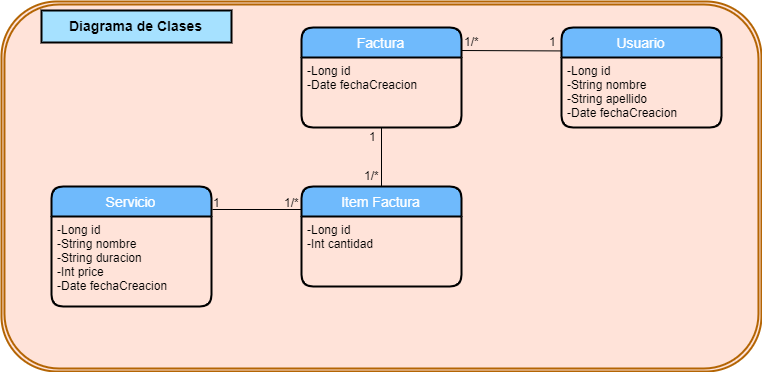

The diagram above was exported from draw.io. Its source (the exported page's mxGraphModel, read from the mxfile embedded in the PNG):
<mxGraphModel dx="1102" dy="614" grid="1" gridSize="10" guides="1" tooltips="1" connect="1" arrows="1" fold="1" page="1" pageScale="1" pageWidth="850" pageHeight="1100" math="0" shadow="0">
  <root>
    <mxCell id="0" />
    <mxCell id="1" parent="0" />
    <mxCell id="edV1lT0ZpNiDMEn4koLR-17" value="" style="shape=ext;double=1;rounded=1;whiteSpace=wrap;html=1;fillColor=#FFE3D9;strokeColor=#b46504;strokeWidth=2;" parent="1" vertex="1">
      <mxGeometry x="43.970588235294144" y="24" width="760" height="370" as="geometry" />
    </mxCell>
    <mxCell id="edV1lT0ZpNiDMEn4koLR-25" value="" style="endArrow=none;html=1;entryX=0.012;entryY=0.188;entryDx=0;entryDy=0;entryPerimeter=0;" parent="1" edge="1">
      <mxGeometry width="50" height="50" relative="1" as="geometry">
        <mxPoint x="500" y="73" as="sourcePoint" />
        <mxPoint x="605.6800000000001" y="73.43999999999994" as="targetPoint" />
      </mxGeometry>
    </mxCell>
    <mxCell id="edV1lT0ZpNiDMEn4koLR-26" value="1" style="text;html=1;resizable=0;points=[];autosize=1;align=left;verticalAlign=top;spacingTop=-4;" parent="1" vertex="1">
      <mxGeometry x="590" y="55" width="20" height="20" as="geometry" />
    </mxCell>
    <mxCell id="edV1lT0ZpNiDMEn4koLR-27" value="1/*" style="text;html=1;resizable=0;points=[];autosize=1;align=left;verticalAlign=top;spacingTop=-4;" parent="1" vertex="1">
      <mxGeometry x="504.5" y="55" width="30" height="20" as="geometry" />
    </mxCell>
    <mxCell id="edV1lT0ZpNiDMEn4koLR-30" value="" style="endArrow=none;html=1;entryX=0.5;entryY=1;entryDx=0;entryDy=0;" parent="1" source="edV1lT0ZpNiDMEn4koLR-61" target="edV1lT0ZpNiDMEn4koLR-60" edge="1">
      <mxGeometry width="50" height="50" relative="1" as="geometry">
        <mxPoint x="370.5272727272727" y="189" as="sourcePoint" />
        <mxPoint x="370" y="160" as="targetPoint" />
        <Array as="points" />
      </mxGeometry>
    </mxCell>
    <mxCell id="edV1lT0ZpNiDMEn4koLR-31" value="1/*" style="text;html=1;resizable=0;points=[];autosize=1;align=left;verticalAlign=top;spacingTop=-4;" parent="1" vertex="1">
      <mxGeometry x="405" y="189" width="30" height="20" as="geometry" />
    </mxCell>
    <mxCell id="edV1lT0ZpNiDMEn4koLR-32" value="1" style="text;html=1;resizable=0;points=[];autosize=1;align=left;verticalAlign=top;spacingTop=-4;" parent="1" vertex="1">
      <mxGeometry x="410" y="150" width="20" height="20" as="geometry" />
    </mxCell>
    <mxCell id="edV1lT0ZpNiDMEn4koLR-39" value="1/*" style="text;html=1;resizable=0;points=[];autosize=1;align=left;verticalAlign=top;spacingTop=-4;direction=south;" parent="1" vertex="1">
      <mxGeometry x="325" y="216" width="20" height="30" as="geometry" />
    </mxCell>
    <mxCell id="edV1lT0ZpNiDMEn4koLR-40" value="1" style="text;html=1;resizable=0;points=[];autosize=1;align=left;verticalAlign=top;spacingTop=-4;" parent="1" vertex="1">
      <mxGeometry x="254" y="216" width="20" height="20" as="geometry" />
    </mxCell>
    <mxCell id="edV1lT0ZpNiDMEn4koLR-41" value="" style="endArrow=none;html=1;entryX=0;entryY=0.25;entryDx=0;entryDy=0;" parent="1" edge="1">
      <mxGeometry width="50" height="50" relative="1" as="geometry">
        <mxPoint x="255" y="232" as="sourcePoint" />
        <mxPoint x="354" y="232" as="targetPoint" />
      </mxGeometry>
    </mxCell>
    <mxCell id="edV1lT0ZpNiDMEn4koLR-43" value="Diagrama de Clases" style="text;align=center;verticalAlign=middle;spacingLeft=4;spacingRight=4;strokeColor=#000000;fillColor=#A6E1FF;rotatable=0;points=[[0,0.5],[1,0.5]];portConstraint=eastwest;fontSize=14;strokeWidth=2;fontStyle=1" parent="1" vertex="1">
      <mxGeometry x="84" y="33" width="190" height="32" as="geometry" />
    </mxCell>
    <mxCell id="edV1lT0ZpNiDMEn4koLR-57" value="Usuario" style="swimlane;childLayout=stackLayout;horizontal=1;startSize=30;horizontalStack=0;fillColor=#6FBAFC;fontColor=#FFFFFF;rounded=1;fontSize=14;fontStyle=0;strokeWidth=2;resizeParent=0;resizeLast=1;shadow=0;dashed=0;align=center;arcSize=13;" parent="1" vertex="1">
      <mxGeometry x="604" y="50" width="160" height="100" as="geometry" />
    </mxCell>
    <mxCell id="edV1lT0ZpNiDMEn4koLR-58" value="-Long id&#10;-String nombre&#10;-String apellido&#10;-Date fechaCreacion" style="align=left;strokeColor=none;fillColor=none;spacingLeft=4;fontSize=12;verticalAlign=top;resizable=0;rotatable=0;part=1;" parent="edV1lT0ZpNiDMEn4koLR-57" vertex="1">
      <mxGeometry y="30" width="160" height="70" as="geometry" />
    </mxCell>
    <mxCell id="edV1lT0ZpNiDMEn4koLR-59" value="Factura" style="swimlane;childLayout=stackLayout;horizontal=1;startSize=30;horizontalStack=0;fillColor=#6FBAFC;fontColor=#FFFFFF;rounded=1;fontSize=14;fontStyle=0;strokeWidth=2;resizeParent=0;resizeLast=1;shadow=0;dashed=0;align=center;arcSize=13;" parent="1" vertex="1">
      <mxGeometry x="344" y="50" width="160" height="100" as="geometry" />
    </mxCell>
    <mxCell id="edV1lT0ZpNiDMEn4koLR-60" value="-Long id&#10;-Date fechaCreacion" style="align=left;strokeColor=none;fillColor=none;spacingLeft=4;fontSize=12;verticalAlign=top;resizable=0;rotatable=0;part=1;" parent="edV1lT0ZpNiDMEn4koLR-59" vertex="1">
      <mxGeometry y="30" width="160" height="70" as="geometry" />
    </mxCell>
    <mxCell id="edV1lT0ZpNiDMEn4koLR-61" value="Item Factura" style="swimlane;childLayout=stackLayout;horizontal=1;startSize=30;horizontalStack=0;fillColor=#6FBAFC;fontColor=#FFFFFF;rounded=1;fontSize=14;fontStyle=0;strokeWidth=2;resizeParent=0;resizeLast=1;shadow=0;dashed=0;align=center;arcSize=13;" parent="1" vertex="1">
      <mxGeometry x="344" y="209" width="160" height="100" as="geometry">
        <mxRectangle x="344" y="209" width="110" height="30" as="alternateBounds" />
      </mxGeometry>
    </mxCell>
    <mxCell id="edV1lT0ZpNiDMEn4koLR-62" value="-Long id&#10;-Int cantidad" style="align=left;strokeColor=none;fillColor=none;spacingLeft=4;fontSize=12;verticalAlign=top;resizable=0;rotatable=0;part=1;" parent="edV1lT0ZpNiDMEn4koLR-61" vertex="1">
      <mxGeometry y="30" width="160" height="70" as="geometry" />
    </mxCell>
    <mxCell id="edV1lT0ZpNiDMEn4koLR-63" value="Servicio" style="swimlane;childLayout=stackLayout;horizontal=1;startSize=30;horizontalStack=0;fillColor=#6FBAFC;fontColor=#FFFFFF;rounded=1;fontSize=14;fontStyle=0;strokeWidth=2;resizeParent=0;resizeLast=1;shadow=0;dashed=0;align=center;arcSize=13;" parent="1" vertex="1">
      <mxGeometry x="94" y="209" width="160" height="120" as="geometry" />
    </mxCell>
    <mxCell id="edV1lT0ZpNiDMEn4koLR-64" value="-Long id&#10;-String nombre&#10;-String duracion&#10;-Int price&#10;-Date fechaCreacion&#10;" style="align=left;strokeColor=none;fillColor=none;spacingLeft=4;fontSize=12;verticalAlign=top;resizable=0;rotatable=0;part=1;" parent="edV1lT0ZpNiDMEn4koLR-63" vertex="1">
      <mxGeometry y="30" width="160" height="90" as="geometry" />
    </mxCell>
  </root>
</mxGraphModel>